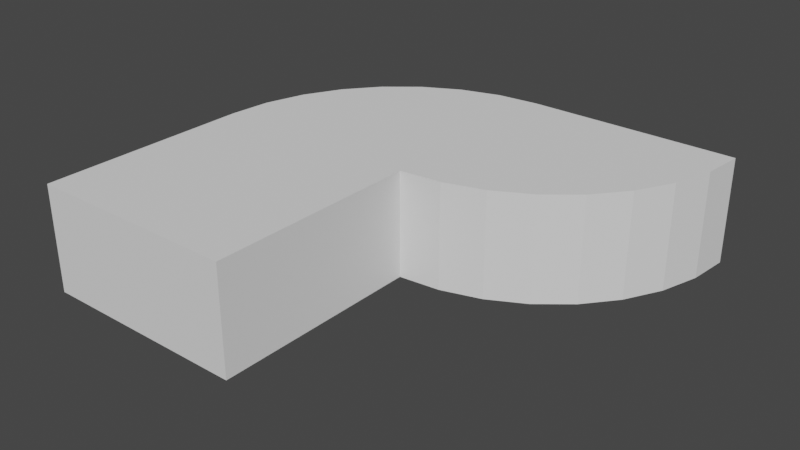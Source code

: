 # Source: Ground.blend  (saved by Blender 3.5.10; exported with 4.5.12 LTS)
import bpy
from mathutils import Matrix  # noqa: F401  (used for matrix-valued properties, if any)

bpy.ops.wm.read_factory_settings(use_empty=True)
scene = bpy.context.scene
scene.name = 'Scene'

# ---- collections
col_collection = bpy.data.collections.new('Collection'); scene.collection.children.link(col_collection)

# ---- world
world_world = bpy.data.worlds.new('World'); scene.world = world_world
world_world.use_nodes = True; world_world.node_tree.nodes.clear()
_N = world_world.node_tree.nodes; _L = world_world.node_tree.links
n0 = _N.new('ShaderNodeOutputWorld'); n0.name = 'World Output'; n0.location = (300, 300)
n1 = _N.new('ShaderNodeBackground'); n1.name = 'Background'; n1.location = (10, 300)
n1.inputs[0].default_value = (0.05088, 0.05088, 0.05088, 1.0)
_L.new(n1.outputs[0], n0.inputs[0])
n0.is_active_output = True
world_world.color = (0.05088, 0.05088, 0.05088)
world_world.use_sun_shadow = False
world_world.sun_shadow_jitter_overblur = 0.0

# ---- meshes
me_plane = bpy.data.meshes.new('Plane')
me_plane.from_pydata([(-1.0, -1.0, 0.0), (1.0, -1.0, 0.0), (1.0, 1.0, 0.0), (1.0, 1.0, 0.0), (-1.0, -1.0, 0.0), (0.6098, 0.9616, 0.0), (0.2346, 0.8478, 0.0), (-0.1111, 0.6629, 0.0), (-0.4142, 0.4142, 0.0), (-0.6629, 0.1111, 0.0), (-0.8478, -0.2346, 0.0), (-0.9616, -0.6098, 0.0), (-1.0, -1.0, 1.0), (1.0, -1.0, 1.0), (1.0, 1.0, 1.0), (1.0, 1.0, 1.0), (-1.0, -1.0, 1.0), (0.6098, 0.9616, 1.0), (0.2346, 0.8478, 1.0), (-0.1111, 0.6629, 1.0), (-0.4142, 0.4142, 1.0), (-0.6629, 0.1111, 1.0), (-0.8478, -0.2346, 1.0), (-0.9616, -0.6098, 1.0)], [], [(0, 4, 11, 10, 9, 8, 7, 6, 5, 3, 2, 1), (12, 13, 14, 15, 17, 18, 19, 20, 21, 22, 23, 16), (1, 2, 14, 13), (8, 9, 21, 20), (5, 6, 18, 17), (4, 0, 12, 16), (9, 10, 22, 21), (6, 7, 19, 18), (2, 3, 15, 14), (10, 11, 23, 22), (0, 1, 13, 12), (7, 8, 20, 19), (3, 5, 17, 15), (11, 4, 16, 23)])
_uv = me_plane.uv_layers.new(name='UVMap')
_uv.uv.foreach_set('vector', [0.0, 0.0, 0.0, 0.0, 0.01921, 0.1951, 0.07612, 0.3827, 0.1685, 0.5556, 0.2929, 0.7071, 0.4444, 0.8315, 0.6173, 0.9239, 0.8049, 0.9808, 1.0, 1.0, 1.0, 1.0, 1.0, 0.0, 0.0, 0.0, 1.0, 0.0, 1.0, 1.0, 1.0, 1.0, 0.8049, 0.9808, 0.6173, 0.9239, 0.4444, 0.8315, 0.2929, 0.7071, 0.1685, 0.5556, 0.07612, 0.3827, 0.01921, 0.1951, 0.0, 0.0, 1.0, 0.0, 1.0, 1.0, 1.0, 1.0, 1.0, 0.0, 0.2929, 0.7071, 0.1685, 0.5556, 0.1685, 0.5556, 0.2929, 0.7071, 0.8049, 0.9808, 0.6173, 0.9239, 0.6173, 0.9239, 0.8049, 0.9808, 0.0, 0.0, 0.0, 0.0, 0.0, 0.0, 0.0, 0.0, 0.1685, 0.5556, 0.07612, 0.3827, 0.07612, 0.3827, 0.1685, 0.5556, 0.6173, 0.9239, 0.4444, 0.8315, 0.4444, 0.8315, 0.6173, 0.9239, 1.0, 1.0, 1.0, 1.0, 1.0, 1.0, 1.0, 1.0, 0.07612, 0.3827, 0.01921, 0.1951, 0.01921, 0.1951, 0.07612, 0.3827, 0.0, 0.0, 1.0, 0.0, 1.0, 0.0, 0.0, 0.0, 0.4444, 0.8315, 0.2929, 0.7071, 0.2929, 0.7071, 0.4444, 0.8315, 1.0, 1.0, 0.8049, 0.9808, 0.8049, 0.9808, 1.0, 1.0, 0.01921, 0.1951, 0.0, 0.0, 0.0, 0.0, 0.01921, 0.1951])
me_plane.update()
me_plane_001 = bpy.data.meshes.new('Plane.001')
me_plane_001.from_pydata([(-1.0, -1.0, 0.0), (-1.0, 1.0, 0.0), (1.0, 1.0, 0.0), (1.0, 1.0, 0.0), (-1.0, -1.0, 0.0), (0.9616, 0.6098, 0.0), (0.8478, 0.2346, 0.0), (0.6629, -0.1111, 0.0), (0.4142, -0.4142, 0.0), (0.1111, -0.6629, 0.0), (-0.2346, -0.8478, 0.0), (-0.6098, -0.9616, 0.0), (-1.0, -1.0, 1.0), (-1.0, 1.0, 1.0), (1.0, 1.0, 1.0), (1.0, 1.0, 1.0), (-1.0, -1.0, 1.0), (0.9616, 0.6098, 1.0), (0.8478, 0.2346, 1.0), (0.6629, -0.1111, 1.0), (0.4142, -0.4142, 1.0), (0.1111, -0.6629, 1.0), (-0.2346, -0.8478, 1.0), (-0.6098, -0.9616, 1.0)], [], [(0, 1, 2, 3, 5, 6, 7, 8, 9, 10, 11, 4), (12, 16, 23, 22, 21, 20, 19, 18, 17, 15, 14, 13), (8, 7, 19, 20), (11, 10, 22, 23), (3, 2, 14, 15), (2, 1, 13, 14), (7, 6, 18, 19), (10, 9, 21, 22), (0, 4, 16, 12), (6, 5, 17, 18), (9, 8, 20, 21), (4, 11, 23, 16), (5, 3, 15, 17), (1, 0, 12, 13)])
_uv = me_plane_001.uv_layers.new(name='UVMap')
_uv.uv.foreach_set('vector', [0.0, 0.0, 0.0, 1.0, 1.0, 1.0, 1.0, 1.0, 0.9808, 0.8049, 0.9239, 0.6173, 0.8315, 0.4444, 0.7071, 0.2929, 0.5556, 0.1685, 0.3827, 0.07612, 0.1951, 0.01921, 0.0, 0.0, 0.0, 0.0, 0.0, 0.0, 0.1951, 0.01921, 0.3827, 0.07612, 0.5556, 0.1685, 0.7071, 0.2929, 0.8315, 0.4444, 0.9239, 0.6173, 0.9808, 0.8049, 1.0, 1.0, 1.0, 1.0, 0.0, 1.0, 0.7071, 0.2929, 0.8315, 0.4444, 0.8315, 0.4444, 0.7071, 0.2929, 0.1951, 0.01921, 0.3827, 0.07612, 0.3827, 0.07612, 0.1951, 0.01921, 1.0, 1.0, 1.0, 1.0, 1.0, 1.0, 1.0, 1.0, 1.0, 1.0, 0.0, 1.0, 0.0, 1.0, 1.0, 1.0, 0.8315, 0.4444, 0.9239, 0.6173, 0.9239, 0.6173, 0.8315, 0.4444, 0.3827, 0.07612, 0.5556, 0.1685, 0.5556, 0.1685, 0.3827, 0.07612, 0.0, 0.0, 0.0, 0.0, 0.0, 0.0, 0.0, 0.0, 0.9239, 0.6173, 0.9808, 0.8049, 0.9808, 0.8049, 0.9239, 0.6173, 0.5556, 0.1685, 0.7071, 0.2929, 0.7071, 0.2929, 0.5556, 0.1685, 0.0, 0.0, 0.1951, 0.01921, 0.1951, 0.01921, 0.0, 0.0, 0.9808, 0.8049, 1.0, 1.0, 1.0, 1.0, 0.9808, 0.8049, 0.0, 1.0, 0.0, 0.0, 0.0, 0.0, 0.0, 1.0])
me_plane_001.update()
me_plane_002 = bpy.data.meshes.new('Plane.002')
me_plane_002.from_pydata([(-1.0, -1.0, 0.0), (1.0, -1.0, 0.0), (-1.0, 1.0, 0.0), (1.0, 1.0, 0.0), (-1.0, -1.0, 1.0), (1.0, -1.0, 1.0), (-1.0, 1.0, 1.0), (1.0, 1.0, 1.0)], [], [(0, 2, 3, 1), (4, 5, 7, 6), (1, 3, 7, 5), (2, 0, 4, 6), (3, 2, 6, 7), (0, 1, 5, 4)])
_uv = me_plane_002.uv_layers.new(name='UVMap')
_uv.uv.foreach_set('vector', [0.0, 0.0, 0.0, 1.0, 1.0, 1.0, 1.0, 0.0, 0.0, 0.0, 1.0, 0.0, 1.0, 1.0, 0.0, 1.0, 1.0, 0.0, 1.0, 1.0, 1.0, 1.0, 1.0, 0.0, 0.0, 1.0, 0.0, 0.0, 0.0, 0.0, 0.0, 1.0, 1.0, 1.0, 0.0, 1.0, 0.0, 1.0, 1.0, 1.0, 0.0, 0.0, 1.0, 0.0, 1.0, 0.0, 0.0, 0.0])
me_plane_002.update()

# ---- objects
ob_plane = bpy.data.objects.new('Plane', me_plane)
ob_plane_001 = bpy.data.objects.new('Plane.001', me_plane_001)
ob_plane_002 = bpy.data.objects.new('Plane.002', me_plane_002)

# ---- transforms, parenting, visibility, modifiers, constraints
ob_plane.location = (0.0, 0.0, 0.0)
ob_plane_001.location = (2.0, 0.0, 0.0)
ob_plane_002.location = (0.0, -2.0, 0.0)

# ---- collection membership
col_collection.objects.link(ob_plane)
col_collection.objects.link(ob_plane_001)
col_collection.objects.link(ob_plane_002)

# ---- scene / render settings (as saved in the file)
scene.frame_start = 1; scene.frame_end = 250; scene.frame_set(1)
scene.render.engine = 'BLENDER_EEVEE_NEXT'
scene.cycles.sampling_pattern = 'TABULATED_SOBOL'
scene.view_settings.view_transform = 'Filmic'
bpy.context.view_layer.update()

# ---- added for rendering (the .blend has no active camera and no usable light): camera, sun
cam_auto = bpy.data.cameras.new('AutoCamera')
cam_auto.lens = 50.0
cam_auto.sensor_width = 36.0
cam_auto.clip_end = 1000.0
ob_auto_camera = bpy.data.objects.new('AutoCamera', cam_auto)
scene.collection.objects.link(ob_auto_camera)
ob_auto_camera.location = (6.31501, -7.37801, 4.75201)
ob_auto_camera.rotation_euler = (1.09748, -7.21219e-08, 0.694738)
scene.camera = ob_auto_camera
light_auto_sun = bpy.data.lights.new('AutoSun', 'SUN')
light_auto_sun.energy = 3.0
light_auto_sun.angle = 0.0523599
ob_auto_sun = bpy.data.objects.new('AutoSun', light_auto_sun)
scene.collection.objects.link(ob_auto_sun)
ob_auto_sun.rotation_euler = (0.872665, 0.174533, 0.523599)
bpy.context.view_layer.update()
